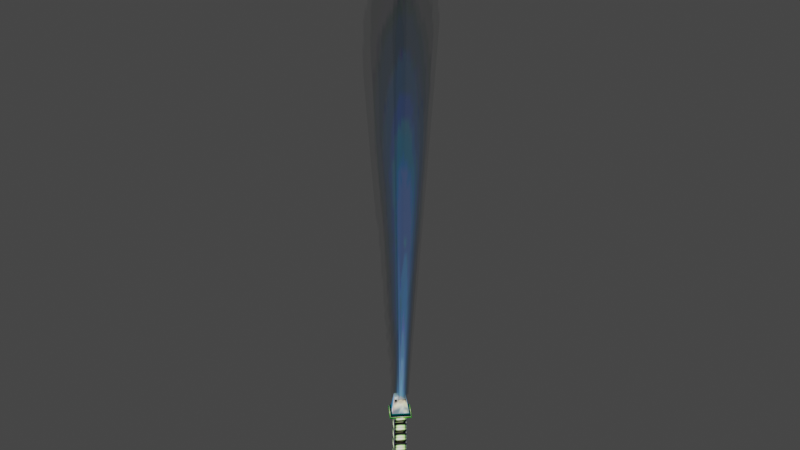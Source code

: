 # Source: LightPole.blend  (saved by Blender 5.2.44; exported with 4.5.12 LTS)
import bpy
from mathutils import Matrix  # noqa: F401  (used for matrix-valued properties, if any)

bpy.ops.wm.read_factory_settings(use_empty=True)
scene = bpy.context.scene
scene.name = 'Scene'

# ---- collections
col_tpobj_pole_nja = bpy.data.collections.new('tpobj_pole.nja'); scene.collection.children.link(col_tpobj_pole_nja)

# ---- images (referenced by path relative to the original .blend; pixels are not part of the script)
import os
ASSET_DIR = os.environ.get("B2B_ASSET_DIR", "")  # directory of the original .blend (textures are referenced by path, not embedded)
HERE = os.path.dirname(os.path.abspath(__file__))  # packed textures are extracted next to this script under _unpacked/

def load_image(name, relpath, width, height, colorspace="sRGB"):
    """Load a texture the original file referenced (path relative to the .blend, or extracted next to this script)."""
    p = next((c for c in (os.path.join(HERE, relpath), os.path.join(ASSET_DIR, relpath)) if relpath and os.path.exists(c)), "")
    if p:
        img = bpy.data.images.load(p, check_existing=True)
        img.name = name
    else:  # same state as the original file: an image datablock whose file is absent (Cycles renders it pink)
        img = bpy.data.images.new(name, width, height)
        img.source = "FILE"
        img.filepath = "//" + (relpath or name)
    img.colorspace_settings.name = colorspace
    return img
img_ref_crome = load_image('ref_crome', '_unpacked/ref_crome.7501ae46.png', 32, 32, 'sRGB')
img_am_tp048_32 = load_image('am_tp048_32', '_unpacked/am_tp048_32.a0b7ac20.png', 32, 32, 'sRGB')
img_rocket01 = load_image('rocket01', '_unpacked/rocket01.520d9c06.png', 32, 32, 'sRGB')
img_am_tp032_32 = load_image('am_tp032_32', '_unpacked/am_tp032_32.5626008f.png', 32, 32, 'sRGB')
img_am_tp047_64b = load_image('am_tp047_64b', '_unpacked/am_tp047_64b.0f9deb18.png', 64, 64, 'sRGB')

# ---- materials (node trees are filled in below, after node groups)
mat_tpobj_pole_nja_sa1mdl_0 = bpy.data.materials.new('tpobj_pole.nja.sa1mdl_0')
mat_tpobj_pole_nja_sa1mdl_0.use_transparent_shadow = False
mat_tpobj_pole_nja_sa1mdl_0.preview_render_type = 'FLAT'
mat_tpobj_pole_nja_sa1mdl_0.diffuse_color = (0.698, 0.698, 0.698, 1.0)
mat_tpobj_pole_nja_sa1mdl_0.roughness = 0.9569
mat_tpobj_pole_nja_sa1mdl_1 = bpy.data.materials.new('tpobj_pole.nja.sa1mdl_1')
mat_tpobj_pole_nja_sa1mdl_1.use_transparent_shadow = False
mat_tpobj_pole_nja_sa1mdl_1.preview_render_type = 'FLAT'
mat_tpobj_pole_nja_sa1mdl_1.diffuse_color = (0.698, 0.698, 0.698, 1.0)
mat_tpobj_pole_nja_sa1mdl_1.roughness = 0.9569
mat_tpobj_pole_nja_sa1mdl_2 = bpy.data.materials.new('tpobj_pole.nja.sa1mdl_2')
mat_tpobj_pole_nja_sa1mdl_2.use_transparent_shadow = False
mat_tpobj_pole_nja_sa1mdl_2.preview_render_type = 'FLAT'
mat_tpobj_pole_nja_sa1mdl_2.diffuse_color = (0.698, 0.698, 0.698, 1.0)
mat_tpobj_pole_nja_sa1mdl_2.roughness = 0.9569
mat_tpobj_pole_nja_sa1mdl_3 = bpy.data.materials.new('tpobj_pole.nja.sa1mdl_3')
mat_tpobj_pole_nja_sa1mdl_3.use_transparent_shadow = False
mat_tpobj_pole_nja_sa1mdl_3.preview_render_type = 'FLAT'
mat_tpobj_pole_nja_sa1mdl_3.diffuse_color = (0.698, 0.698, 0.698, 1.0)
mat_tpobj_pole_nja_sa1mdl_3.roughness = 0.9569
mat_tpobj_pole_nja_sa1mdl_4 = bpy.data.materials.new('tpobj_pole.nja.sa1mdl_4')
mat_tpobj_pole_nja_sa1mdl_4.use_transparent_shadow = False
mat_tpobj_pole_nja_sa1mdl_4.preview_render_type = 'FLAT'
mat_tpobj_pole_nja_sa1mdl_4.diffuse_color = (0.698, 0.698, 0.698, 1.0)
mat_tpobj_pole_nja_sa1mdl_4.roughness = 0.9569
mat_tpobj_pole_nja_sa1mdl_5 = bpy.data.materials.new('tpobj_pole.nja.sa1mdl_5')
mat_tpobj_pole_nja_sa1mdl_5.surface_render_method = 'BLENDED'
mat_tpobj_pole_nja_sa1mdl_5.blend_method = 'BLEND'
mat_tpobj_pole_nja_sa1mdl_5.use_transparent_shadow = False
mat_tpobj_pole_nja_sa1mdl_5.preview_render_type = 'FLAT'
mat_tpobj_pole_nja_sa1mdl_5.diffuse_color = (0.698, 0.698, 0.698, 0.4)
mat_tpobj_pole_nja_sa1mdl_5.roughness = 0.9569

# ---- node groups
ng_lightpolenode = bpy.data.node_groups.new('LightPoleNode', 'GeometryNodeTree')
_s = ng_lightpolenode.interface.new_socket(name='Geometry', in_out='OUTPUT', socket_type='NodeSocketGeometry')
_s = ng_lightpolenode.interface.new_socket(name='Geometry', in_out='INPUT', socket_type='NodeSocketGeometry')
ng_lightpolenode.interface.new_panel('SET Object Properties')
_s = ng_lightpolenode.interface.new_socket(name='BAMS X Rotation', in_out='INPUT', socket_type='NodeSocketInt')
_s = ng_lightpolenode.interface.new_socket(name='BAMS Y Rotation', in_out='INPUT', socket_type='NodeSocketInt')
_s = ng_lightpolenode.interface.new_socket(name='BAMS Z Rotation', in_out='INPUT', socket_type='NodeSocketInt')
_s = ng_lightpolenode.interface.new_socket(name='Scale X Property', in_out='INPUT', socket_type='NodeSocketFloat')
_s.description = 'Speed. If value is < 0.1, the value will be defaulted t]o 10.'
_s = ng_lightpolenode.interface.new_socket(name='Scale Y Property', in_out='INPUT', socket_type='NodeSocketFloat')
_s.description = 'Jump Power. If value is < 0.1, it will default to 0.7.'
_s = ng_lightpolenode.interface.new_socket(name='Scale Z Property', in_out='INPUT', socket_type='NodeSocketFloat')
ng_lightpolenode.interface.new_panel('Geometry Node Info')
ng_lightpolenode.is_modifier = True
# nodes of 'LightPoleNode' reference scene objects; filled in after objects exist

# ---- material node trees
mat_tpobj_pole_nja_sa1mdl_0.use_nodes = True; mat_tpobj_pole_nja_sa1mdl_0.node_tree.nodes.clear()
_N = mat_tpobj_pole_nja_sa1mdl_0.node_tree.nodes; _L = mat_tpobj_pole_nja_sa1mdl_0.node_tree.links
n0 = _N.new('ShaderNodeTexImage'); n0.name = 'SAIO Texture'; n0.location = (-40, 319)
n0.label = 'SAIO Texture'
n0.image = img_ref_crome
n1 = _N.new('ShaderNodeOutputMaterial'); n1.name = 'SAIO Output'; n1.location = (720, 360)
n1.label = 'SAIO Output'
n2 = _N.new('ShaderNodeNewGeometry'); n2.name = 'Geometry'; n2.location = (-586, 16)
n3 = _N.new('ShaderNodeVectorTransform'); n3.name = 'Vector Transform'; n3.location = (-426, 16)
n3.vector_type = 'NORMAL'
n3.convert_to = 'CAMERA'
n4 = _N.new('ShaderNodeVectorMath'); n4.name = 'Vector Math'; n4.location = (-267, 17)
n4.operation = 'MULTIPLY_ADD'
n4.inputs[1].default_value = (0.5, 0.5, 0.0)
n4.inputs[2].default_value = (0.5, 0.5, 0.0)
_L.new(n2.outputs[1], n3.inputs[0])
_L.new(n3.outputs[0], n4.inputs[0])
_L.new(n4.outputs[0], n0.inputs[0])
_L.new(n0.outputs[0], n1.inputs[0])
n1.is_active_output = True
mat_tpobj_pole_nja_sa1mdl_1.use_nodes = True; mat_tpobj_pole_nja_sa1mdl_1.node_tree.nodes.clear()
_N = mat_tpobj_pole_nja_sa1mdl_1.node_tree.nodes; _L = mat_tpobj_pole_nja_sa1mdl_1.node_tree.links
n0 = _N.new('ShaderNodeTexImage'); n0.name = 'SAIO Texture'; n0.location = (-40, 319)
n0.label = 'SAIO Texture'
n0.image = img_am_tp048_32
n1 = _N.new('ShaderNodeOutputMaterial'); n1.name = 'SAIO Output'; n1.location = (720, 360)
n1.label = 'SAIO Output'
n2 = _N.new('ShaderNodeMixShader'); n2.name = 'Mix Shader'; n2.location = (414, 224)
n3 = _N.new('ShaderNodeBsdfTransparent'); n3.name = 'Transparent BSDF'; n3.location = (57, 415)
_L.new(n0.outputs[0], n2.inputs[2])
_L.new(n3.outputs[0], n2.inputs[1])
_L.new(n0.outputs[1], n2.inputs[0])
_L.new(n2.outputs[0], n1.inputs[0])
n1.is_active_output = True
mat_tpobj_pole_nja_sa1mdl_2.use_nodes = True; mat_tpobj_pole_nja_sa1mdl_2.node_tree.nodes.clear()
_N = mat_tpobj_pole_nja_sa1mdl_2.node_tree.nodes; _L = mat_tpobj_pole_nja_sa1mdl_2.node_tree.links
n0 = _N.new('ShaderNodeTexImage'); n0.name = 'SAIO Texture'; n0.location = (-40, 319)
n0.label = 'SAIO Texture'
n0.image = img_rocket01
n1 = _N.new('ShaderNodeOutputMaterial'); n1.name = 'SAIO Output'; n1.location = (720, 360)
n1.label = 'SAIO Output'
_L.new(n0.outputs[0], n1.inputs[0])
n1.is_active_output = True
mat_tpobj_pole_nja_sa1mdl_3.use_nodes = True; mat_tpobj_pole_nja_sa1mdl_3.node_tree.nodes.clear()
_N = mat_tpobj_pole_nja_sa1mdl_3.node_tree.nodes; _L = mat_tpobj_pole_nja_sa1mdl_3.node_tree.links
n0 = _N.new('ShaderNodeTexImage'); n0.name = 'SAIO Texture'; n0.location = (-40, 319)
n0.label = 'SAIO Texture'
n0.image = img_am_tp032_32
n1 = _N.new('ShaderNodeOutputMaterial'); n1.name = 'SAIO Output'; n1.location = (720, 360)
n1.label = 'SAIO Output'
_L.new(n0.outputs[0], n1.inputs[0])
n1.is_active_output = True
mat_tpobj_pole_nja_sa1mdl_4.use_nodes = True; mat_tpobj_pole_nja_sa1mdl_4.node_tree.nodes.clear()
_N = mat_tpobj_pole_nja_sa1mdl_4.node_tree.nodes; _L = mat_tpobj_pole_nja_sa1mdl_4.node_tree.links
n0 = _N.new('ShaderNodeTexImage'); n0.name = 'SAIO Texture'; n0.location = (-40, 319)
n0.label = 'SAIO Texture'
n0.image = img_rocket01
n1 = _N.new('ShaderNodeOutputMaterial'); n1.name = 'SAIO Output'; n1.location = (720, 360)
n1.label = 'SAIO Output'
_L.new(n0.outputs[0], n1.inputs[0])
n1.is_active_output = True
mat_tpobj_pole_nja_sa1mdl_5.use_nodes = True; mat_tpobj_pole_nja_sa1mdl_5.node_tree.nodes.clear()
_N = mat_tpobj_pole_nja_sa1mdl_5.node_tree.nodes; _L = mat_tpobj_pole_nja_sa1mdl_5.node_tree.links
n0 = _N.new('ShaderNodeTexImage'); n0.name = 'SAIO Texture'; n0.location = (-40, 319)
n0.label = 'SAIO Texture'
n0.image = img_am_tp047_64b
n1 = _N.new('ShaderNodeOutputMaterial'); n1.name = 'SAIO Output'; n1.location = (720, 360)
n1.label = 'SAIO Output'
n2 = _N.new('ShaderNodeMixShader'); n2.name = 'Mix Shader'; n2.location = (391, 285)
n3 = _N.new('ShaderNodeBsdfTransparent'); n3.name = 'Transparent BSDF'; n3.location = (37, 414)
_L.new(n0.outputs[0], n2.inputs[2])
_L.new(n3.outputs[0], n2.inputs[1])
_L.new(n0.outputs[1], n2.inputs[0])
_L.new(n2.outputs[0], n1.inputs[0])
n1.is_active_output = True

# ---- world
world_world = bpy.data.worlds.new('World'); scene.world = world_world
world_world.use_nodes = True; world_world.node_tree.nodes.clear()
_N = world_world.node_tree.nodes; _L = world_world.node_tree.links
n0 = _N.new('ShaderNodeOutputWorld'); n0.name = 'World Output'; n0.location = (300, 300)
n1 = _N.new('ShaderNodeBackground'); n1.name = 'Background'; n1.location = (10, 300)
n1.inputs[0].default_value = (0.05088, 0.05088, 0.05088, 1.0)
_L.new(n1.outputs[0], n0.inputs[0])
n0.is_active_output = True
world_world.color = (0.05088, 0.05088, 0.05088)
world_world.use_sun_shadow = False
world_world.sun_shadow_jitter_overblur = 0.0

# ---- meshes
me_lightpole = bpy.data.meshes.new('LightPole')
me_lightpole.from_pydata([], [], [])
me_lightpole.update()
me_attach_034c287c = bpy.data.meshes.new('attach_034C287C')
me_attach_034c287c.from_pydata([(-0.001761, 7.502, 34.99), (-7.502, 0.01079, 34.99), (-0.0235, 0.0, 1.928), (-0.001578, -5.68, 36.86), (7.502, -0.01079, 34.99), (0.001756, -7.502, 34.99), (-5.68, 0.02526, 36.86), (5.68, -0.02526, 36.86), (-0.003184, 3.737, 44.18), (-3.737, 0.04768, 44.18), (3.737, -0.04768, 44.18), (-0.00282, -3.737, 44.18), (-4.827, 0.0, 0.3942), (5e-06, -4.797, 0.3942), (-4.489, 0.0, 36.41), (4e-06, -4.461, 36.41), (5e-06, 4.797, 0.3942), (4.597, 0.0, 0.3942), (5e-06, 4.461, 36.41), (4.489, 0.0, 36.41), (-6.848, 6.088, -12.13), (-6.848, -6.088, -12.13), (-6.84, 5.54, 0.0275), (-6.84, -5.54, 0.0275), (6.088, 6.088, -12.13), (6.088, -6.088, -12.13), (5.643, 5.54, 0.0275), (5.643, -5.54, 0.0275), (-0.002428, 5.68, 36.86)], [], [(3, 9, 6), (6, 9, 8), (6, 8, 28), (28, 8, 10), (28, 10, 7), (7, 10, 11), (7, 11, 3), (3, 11, 9), (16, 18, 19), (16, 19, 17), (17, 19, 15), (17, 15, 13), (13, 15, 14), (13, 14, 12), (14, 18, 12), (12, 18, 16), (26, 2, 27), (27, 2, 23), (23, 2, 22), (22, 2, 26), (24, 26, 27), (24, 27, 25), (25, 27, 23), (25, 23, 21), (22, 26, 20), (20, 26, 24), (5, 3, 1), (1, 3, 6), (1, 6, 0), (0, 6, 28), (0, 28, 4), (4, 28, 7), (4, 7, 5), (5, 7, 3)])
me_attach_034c287c.polygons.foreach_set('use_smooth', [True] * 34)
me_attach_034c287c.polygons.foreach_set('material_index', [0, 0, 0, 0, 0, 0, 0, 0, 1, 1, 1, 1, 1, 1, 1, 1, 2, 2, 2, 2, 3, 3, 3, 3, 3, 3, 4, 4, 4, 4, 4, 4, 4, 4])
_uv = me_attach_034c287c.uv_layers.new(name='UV')
_uv.uv.foreach_set('vector', [0.498, 0.0, 0.1686, 1.0, 0.0, 0.0, 0.0, 0.0, 0.1686, 1.0, 0.498, 1.0, 0.0, 0.0, 0.498, 1.0, 0.498, 0.0, 0.498, 0.0, 0.498, 1.0, 0.8275, 1.0, 0.498, 0.0, 0.8275, 1.0, 1.0, 0.0, 1.0, 0.0, 0.8275, 1.0, 0.498, 1.0, 1.0, 0.0, 0.498, 1.0, 0.498, 0.0, 0.498, 0.0, 0.498, 1.0, 0.1686, 1.0, 0.0, 0.0, 0.0, 6.0, 0.9961, 6.0, 0.0, 0.0, 0.9961, 6.0, 0.9961, 0.0, 0.9961, 0.0, 0.9961, 6.0, 1.996, 6.0, 0.9961, 0.0, 1.996, 6.0, 1.996, 0.0, 1.996, 0.0, 1.996, 6.0, 3.0, 6.0, 1.996, 0.0, 3.0, 6.0, 3.0, 0.0, 0.9961, 6.0, 1.996, 6.0, 0.9961, 0.0, 0.9961, 0.0, 1.996, 6.0, 1.996, 0.0, 0.9922, 0.003922, 0.502, 0.9961, 0.7333, 0.003922, 0.7333, 0.003922, 0.502, 0.9961, 0.302, 0.003922, 0.0, 0.003922, 0.502, 0.9961, 0.302, 0.003922, 0.302, 0.003922, 0.502, 0.9961, 0.7333, 0.003922, 1.0, 0.0, 1.0, 1.0, 0.0, 1.0, 1.0, 0.0, 0.0, 1.0, 0.0, 0.0, 0.0, 0.0, 0.0, 1.0, 1.0, 1.0, 0.0, 0.0, 1.0, 1.0, 1.0, 0.0, 1.0, 1.0, 0.0, 1.0, 1.0, 0.0, 1.0, 0.0, 0.0, 1.0, 0.0, 0.0, 0.0, 0.0, 0.0, 0.4314, 1.0, 0.0, 1.0, 0.0, 0.0, 0.4314, 1.0, 0.4314, 1.0, 0.0, 1.0, 0.4314, 1.996, 0.0, 1.996, 0.0, 1.0, 0.4314, 1.996, 0.4314, 1.996, 0.0, 1.996, 0.4314, 3.0, 0.0, 3.0, 0.0, 1.996, 0.4314, 3.0, 0.4314, 1.0, 0.0, 1.0, 0.4314, 1.996, 0.0, 1.996, 0.0, 1.0, 0.4314, 1.996, 0.4314])
me_attach_034c287c.materials.append(mat_tpobj_pole_nja_sa1mdl_0)
me_attach_034c287c.materials.append(mat_tpobj_pole_nja_sa1mdl_1)
me_attach_034c287c.materials.append(mat_tpobj_pole_nja_sa1mdl_2)
me_attach_034c287c.materials.append(mat_tpobj_pole_nja_sa1mdl_3)
me_attach_034c287c.materials.append(mat_tpobj_pole_nja_sa1mdl_4)
me_attach_034c287c.update()
me_attach_034c287c.normals_split_custom_set([tuple(v) for v in zip(*[iter([-0.00165, -0.8357, 0.5492, -0.9671, 0.005712, 0.2542, -0.8358, 0.002893, 0.549, -0.8358, 0.002893, 0.549, -0.9671, 0.005712, 0.2542, 0.00386, 0.9671, 0.2545, -0.8358, 0.002893, 0.549, 0.00386, 0.9671, 0.2545, 0.001048, 0.8356, 0.5493, 0.001048, 0.8356, 0.5493, 0.00386, 0.9671, 0.2545, 0.9671, -0.005722, 0.2545, 0.001048, 0.8356, 0.5493, 0.9671, -0.005722, 0.2545, 0.8355, -0.002903, 0.5494, 0.8355, -0.002903, 0.5494, 0.9671, -0.005722, 0.2545, -0.004582, -0.9671, 0.2543, 0.8355, -0.002903, 0.5494, -0.004582, -0.9671, 0.2543, -0.00165, -0.8357, 0.5492, -0.00165, -0.8357, 0.5492, -0.004582, -0.9671, 0.2543, -0.9671, 0.005712, 0.2542, 0.006226, 0.9999, 0.009308, 0.006216, 0.9999, 0.00938, 1.0, -4.971e-05, 0.006063, 0.006226, 0.9999, 0.009308, 1.0, -4.971e-05, 0.006063, 1.0, -7.284e-05, 0.00605, 1.0, -7.284e-05, 0.00605, 1.0, -4.971e-05, 0.006063, 0.006214, -1.0, 0.00621, 1.0, -7.284e-05, 0.00605, 0.006214, -1.0, 0.00621, 0.006217, -1.0, 0.006211, 0.006217, -1.0, 0.006211, 0.006214, -1.0, 0.00621, -1.0, 6.191e-06, 0.00938, 0.006217, -1.0, 0.006211, -1.0, 6.191e-06, 0.00938, -1.0, -1.089e-05, 0.00938, -1.0, 6.191e-06, 0.00938, 0.006216, 0.9999, 0.00938, -1.0, -1.089e-05, 0.00938, -1.0, -1.089e-05, 0.00938, 0.006216, 0.9999, 0.00938, 0.006226, 0.9999, 0.009308, 0.5996, 0.5963, 0.5338, 0.02052, 0.0, 0.9998, 0.5996, -0.5962, 0.5338, 0.5996, -0.5962, 0.5338, 0.02052, 0.0, 0.9998, -0.1001, -0.7405, 0.6645, -0.1001, -0.7405, 0.6645, 0.02052, 0.0, 0.9998, -0.1001, 0.7405, 0.6645, -0.1001, 0.7405, 0.6645, 0.02052, 0.0, 0.9998, 0.5996, 0.5963, 0.5338, 0.7041, 0.7077, 0.05763, 0.5996, 0.5963, 0.5338, 0.5996, -0.5962, 0.5338, 0.7041, 0.7077, 0.05763, 0.5996, -0.5962, 0.5338, 0.7041, -0.7078, 0.05763, 0.7041, -0.7078, 0.05763, 0.5996, -0.5962, 0.5338, -0.1001, -0.7405, 0.6645, 0.7041, -0.7078, 0.05763, -0.1001, -0.7405, 0.6645, 0.0, -0.999, 0.04498, -0.1001, 0.7405, 0.6645, 0.5996, 0.5963, 0.5338, 0.0, 0.999, 0.04498, 0.0, 0.999, 0.04498, 0.5996, 0.5963, 0.5338, 0.7041, 0.7077, 0.05763, 0.001089, -0.7178, 0.6963, -0.00165, -0.8357, 0.5492, -0.7179, -0.001984, 0.6961, -0.7179, -0.001984, 0.6961, -0.00165, -0.8357, 0.5492, -0.8358, 0.002893, 0.549, -0.7179, -0.001984, 0.6961, -0.8358, 0.002893, 0.549, -0.0005989, 0.7178, 0.6963, -0.0005989, 0.7178, 0.6963, -0.8358, 0.002893, 0.549, 0.001048, 0.8356, 0.5493, -0.0005989, 0.7178, 0.6963, 0.001048, 0.8356, 0.5493, 0.7176, 0.001966, 0.6965, 0.7176, 0.001966, 0.6965, 0.001048, 0.8356, 0.5493, 0.8355, -0.002903, 0.5494, 0.7176, 0.001966, 0.6965, 0.8355, -0.002903, 0.5494, 0.001089, -0.7178, 0.6963, 0.001089, -0.7178, 0.6963, 0.8355, -0.002903, 0.5494, -0.00165, -0.8357, 0.5492])] * 3)])
me_attach_034c2320 = bpy.data.meshes.new('attach_034C2320')
me_attach_034c2320.from_pydata([(-10.66, 18.46, 240.6), (-2.218, 3.842, 0.002514), (10.66, -18.46, 240.6), (2.218, -3.842, 0.002514), (-10.66, -18.46, 240.6), (-2.218, -3.842, 0.002514), (10.66, 18.46, 240.6), (2.218, 3.842, 0.002514), (-21.31, -2e-06, 240.6), (-4.437, 2e-06, 0.002514), (21.31, -2e-06, 240.6), (4.437, 2e-06, 0.002514)], [], [(3, 2, 1), (1, 2, 0), (7, 6, 5), (5, 6, 4), (11, 10, 9), (9, 10, 8)])
me_attach_034c2320.polygons.foreach_set('use_smooth', [True] * 6)
_uv = me_attach_034c2320.uv_layers.new(name='UV')
_uv.uv.foreach_set('vector', [0.6627, 0.9961, 1.0, 0.0, 0.2941, 0.9961, 0.2941, 0.9961, 1.0, 0.0, 0.0, 0.0, 0.6627, 0.9961, 1.0, 0.0, 0.2941, 0.9961, 0.2941, 0.9961, 1.0, 0.0, 0.0, 0.0, 0.6627, 0.9961, 1.0, 0.0, 0.2941, 0.9961, 0.2941, 0.9961, 1.0, 0.0, 0.0, 0.0])
me_attach_034c2320.materials.append(mat_tpobj_pole_nja_sa1mdl_5)
me_attach_034c2320.update()
me_attach_034c2320.normals_split_custom_set([tuple(v) for v in zip(*[iter([-0.866, -0.5, 2.001e-07, -0.866, -0.5, -6.189e-08, -0.866, -0.5, 1.712e-07, -0.866, -0.5, 1.712e-07, -0.866, -0.5, -6.189e-08, -0.866, -0.5, -6.844e-08, 0.866, -0.5, -1.929e-07, 0.866, -0.5, 6.061e-08, 0.866, -0.5, -1.65e-07, 0.866, -0.5, -1.65e-07, 0.866, -0.5, 6.061e-08, 0.866, -0.5, 6.695e-08, 0.0, -1.0, -1.662e-08, 0.0, -1.0, -1.662e-08, 0.0, -1.0, -1.662e-08, 0.0, -1.0, -1.662e-08, 0.0, -1.0, -1.662e-08, 0.0, -1.0, -1.662e-08])] * 3)])

# ---- objects
ob_lightpole = bpy.data.objects.new('LightPole', me_lightpole)
ob_000_object_034c28a8 = bpy.data.objects.new('000_object_034C28A8', me_attach_034c287c)
ob_001_object_034c234c = bpy.data.objects.new('001_object_034C234C', me_attach_034c2320)
_N = ng_lightpolenode.nodes; _L = ng_lightpolenode.links
n0 = _N.new('NodeGroupOutput'); n0.name = 'Group Output'; n0.location = (360, -20)
n1 = _N.new('GeometryNodeCollectionInfo'); n1.name = 'Collection Info'; n1.location = (56, -23)
n1.inputs[0].default_value = col_tpobj_pole_nja
_L.new(n1.outputs[0], n0.inputs[0])
n0.is_active_output = True

# ---- transforms, parenting, visibility, modifiers, constraints
ob_lightpole.location = (0.0, 0.0, 0.0)
_m = ob_lightpole.modifiers.new('GeometryNodes', 'NODES')
_m.node_group = ng_lightpolenode
ob_000_object_034c28a8.location = (0.0, -0.0, 0.0)
ob_000_object_034c28a8.empty_display_type = 'ARROWS'
ob_001_object_034c234c.parent = ob_000_object_034c28a8
ob_001_object_034c234c.location = (0.0, 0.0, 44.15)
ob_001_object_034c234c.empty_display_type = 'ARROWS'

# ---- collection membership
scene.collection.objects.link(ob_lightpole)
col_tpobj_pole_nja.objects.link(ob_000_object_034c28a8)
col_tpobj_pole_nja.objects.link(ob_001_object_034c234c)

# ---- scene / render settings (as saved in the file)
scene.frame_start = 1; scene.frame_end = 250; scene.frame_set(1)
scene.render.engine = 'BLENDER_EEVEE_NEXT'
scene.render.bake_bias = 0.0
scene.render.bake_samples = 0
scene.eevee.fast_gi_thickness_far = 0.0
scene.view_settings.view_transform = 'Filmic'
bpy.context.view_layer.update()

# ---- added for rendering (the .blend has no active camera and no usable light): camera, sun
cam_auto = bpy.data.cameras.new('AutoCamera')
cam_auto.lens = 50.0
cam_auto.sensor_width = 36.0
cam_auto.clip_end = 4907.24
ob_auto_camera = bpy.data.objects.new('AutoCamera', cam_auto)
scene.collection.objects.link(ob_auto_camera)
ob_auto_camera.location = (279.616, -335.539, 360.021)
ob_auto_camera.rotation_euler = (1.09748, -7.21219e-08, 0.694738)
scene.camera = ob_auto_camera
light_auto_sun = bpy.data.lights.new('AutoSun', 'SUN')
light_auto_sun.energy = 3.0
light_auto_sun.angle = 0.0523599
ob_auto_sun = bpy.data.objects.new('AutoSun', light_auto_sun)
scene.collection.objects.link(ob_auto_sun)
ob_auto_sun.rotation_euler = (0.872665, 0.174533, 0.523599)
bpy.context.view_layer.update()
